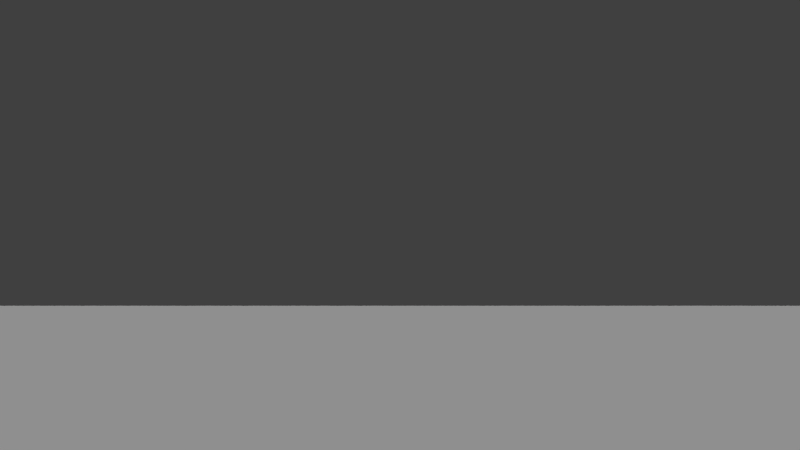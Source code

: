 # Source: level.blend  (saved by Blender 2.68.1; exported with 4.5.12 LTS)
import bpy
from mathutils import Matrix  # noqa: F401  (used for matrix-valued properties, if any)

bpy.ops.wm.read_factory_settings(use_empty=True)
scene = bpy.context.scene
scene.name = 'Scene'

# ---- collections
col_collection_1 = bpy.data.collections.new('Collection 1'); scene.collection.children.link(col_collection_1)

# ---- materials (node trees are filled in below, after node groups)
mat_ground = bpy.data.materials.new('Ground')
mat_ground.alpha_threshold = 0.0
mat_ground.use_transparent_shadow = False
mat_ground.roughness = 0.5
mat_ground.line_color = (0.0, 0.0, 0.0, 1.0)

# ---- material node trees

# ---- world
world_world = bpy.data.worlds.new('World'); scene.world = world_world
world_world.color = (0.05088, 0.05088, 0.05088)
world_world.use_sun_shadow = False
world_world.sun_shadow_jitter_overblur = 0.0
world_world.cycles.sampling_method = 'MANUAL'
world_world.cycles.sample_map_resolution = 256

# ---- cameras
cam_camera_002 = bpy.data.cameras.new('Camera.002')
cam_camera_002.clip_end = 100.0
cam_camera_002.lens = 35.0
cam_camera_002.sensor_width = 32.0
cam_camera_002.sensor_height = 18.0
cam_camera_002.dof.focus_distance = 0.0
cam_camera_002.dof.aperture_fstop = 128.0

# ---- lights
light_hemi = bpy.data.lights.new('Hemi', 'SUN')
light_hemi.transmission_factor = 0.0
light_hemi.angle = 0.1993
light_hemi.energy = 0.5
light_hemi.shadow_buffer_clip_start = 0.5
light_hemi.shadow_soft_size = 0.1
light_hemi.shadow_cascade_max_distance = 1000.0
light_hemi.cycles.use_multiple_importance_sampling = False
light_sun_001 = bpy.data.lights.new('Sun.001', 'SUN')
light_sun_001.transmission_factor = 0.0
light_sun_001.cutoff_distance = 50.0
light_sun_001.use_shadow = False
light_sun_001.angle = 0.1993
light_sun_001.energy = 1.0
light_sun_001.shadow_buffer_clip_start = 1.0
light_sun_001.shadow_soft_size = 0.1
light_sun_001.shadow_cascade_max_distance = 1000.0
light_sun_001.cycles.use_multiple_importance_sampling = False

# ---- meshes
me_plane = bpy.data.meshes.new('Plane')
me_plane.from_pydata([(1.0, -1.0, 0.0), (-1.0, -1.0, 0.0), (1.0, 1.0, 0.0), (-1.0, 1.0, 0.0)], [], [(1, 0, 2, 3)])
me_plane.materials.append(mat_ground)
me_plane.use_remesh_preserve_volume = False
me_plane.use_remesh_preserve_attributes = False
me_plane.use_mirror_vertex_groups = False
me_plane.update()

# ---- objects
ob_meatsackspawn = bpy.data.objects.new('MeatsackSpawn', None)
ob_hemi = bpy.data.objects.new('Hemi', light_hemi)
ob_level = bpy.data.objects.new('Level', None)
ob_sun = bpy.data.objects.new('Sun', light_sun_001)
ob_camera = bpy.data.objects.new('Camera', cam_camera_002)
ob_plane = bpy.data.objects.new('Plane', me_plane)

# ---- transforms, parenting, visibility, modifiers, constraints
ob_meatsackspawn.location = (0.0, 4.495, 0.0)
ob_meatsackspawn.rotation_euler = (0.0, -0.0, -2.722)
ob_meatsackspawn.empty_display_type = 'ARROWS'
ob_meatsackspawn.empty_image_offset = (0.0, 0.0)
ob_meatsackspawn.lineart.crease_threshold = 0.0
ob_hemi.location = (0.0, 0.0, 0.0)
ob_hemi.rotation_euler = (3.142, -0.0, 0.0)
ob_hemi.lineart.crease_threshold = 0.0
ob_level.location = (0.0, 0.0, 2.384)
ob_level.rotation_euler = (0.0, -0.0, 3.142)
ob_level.empty_display_type = 'ARROWS'
ob_level.empty_image_offset = (0.0, 0.0)
ob_level.lineart.crease_threshold = 0.0
ob_sun.location = (0.0, -7.788, 6.231)
ob_sun.rotation_euler = (0.4102, -0.0, 0.0)
ob_sun.lineart.crease_threshold = 0.0
ob_camera.location = (0.0, -7.779, 1.451)
ob_camera.rotation_euler = (1.571, -0.0, -0.0)
ob_camera.lineart.crease_threshold = 0.0
ob_plane.location = (0.0, 0.0, 0.0)
ob_plane.scale = (7.983, 7.983, 7.983)
ob_plane.lineart.crease_threshold = 0.0

# ---- collection membership
col_collection_1.objects.link(ob_meatsackspawn)
col_collection_1.objects.link(ob_hemi)
col_collection_1.objects.link(ob_level)
col_collection_1.objects.link(ob_sun)
col_collection_1.objects.link(ob_camera)
col_collection_1.objects.link(ob_plane)

# ---- scene / render settings (as saved in the file)
scene.camera = ob_camera
scene.frame_start = 1; scene.frame_end = 250; scene.frame_set(1)
scene.render.engine = 'BLENDER_EEVEE_NEXT'
scene.render.image_settings.color_mode = 'RGB'
scene.render.image_settings.compression = 90
scene.render.resolution_percentage = 50
scene.render.dither_intensity = 0.0
scene.render.bake_margin = 2
scene.render.bake_bias = 0.0
scene.cycles.use_denoising = False
scene.cycles.samples = 10
scene.cycles.sampling_pattern = 'TABULATED_SOBOL'
scene.cycles.light_sampling_threshold = 0.0
scene.cycles.use_adaptive_sampling = False
scene.cycles.use_light_tree = False
scene.cycles.blur_glossy = 0.0
scene.cycles.volume_bounces = 1
scene.cycles.pixel_filter_type = 'GAUSSIAN'
scene.cycles.sample_clamp_indirect = 0.0
scene.view_settings.view_transform = 'Standard'
bpy.context.view_layer.update()
